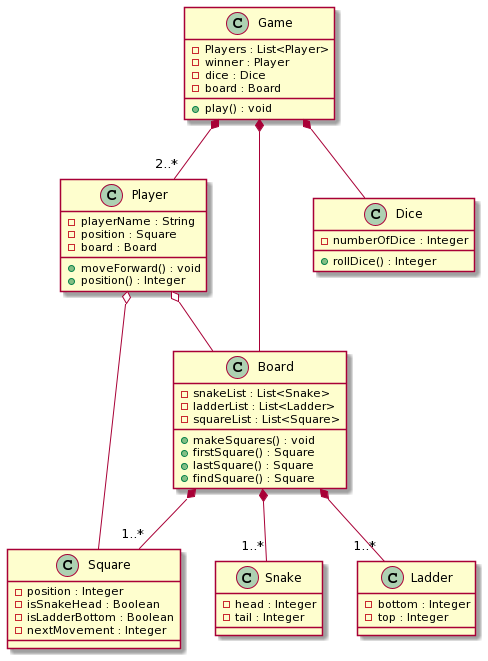

The diagram above was rendered by PlantUML. Its source (embedded in the PNG):
@startuml
class Game{
  - Players : List<Player>
  - winner : Player
  - dice : Dice
  - board : Board
  + play() : void
}

class Board{
  - snakeList : List<Snake>
  - ladderList : List<Ladder>
  - squareList : List<Square>
  + makeSquares() : void
  + firstSquare() : Square
  + lastSquare() : Square
  + findSquare() : Square
}

class Player{
  - playerName : String
  - position : Square
  - board : Board
  + moveForward() : void
  + position() : Integer
}

class Dice{
  - numberOfDice : Integer
  + rollDice() : Integer
}

class Square{
  - position : Integer
  - isSnakeHead : Boolean
  - isLadderBottom : Boolean
  - nextMovement : Integer
}

class Snake{
  - head : Integer
  - tail : Integer
}

class Ladder{
  - bottom : Integer
  - top : Integer
}

Game *--"2..*" Player
Game *-- Dice
Game *-- Board
Board *--"1..*" Snake
Board *--"1..*" Ladder
Board *--"1..*" Square
Player o-- Square
Player o-- Board
@enduml